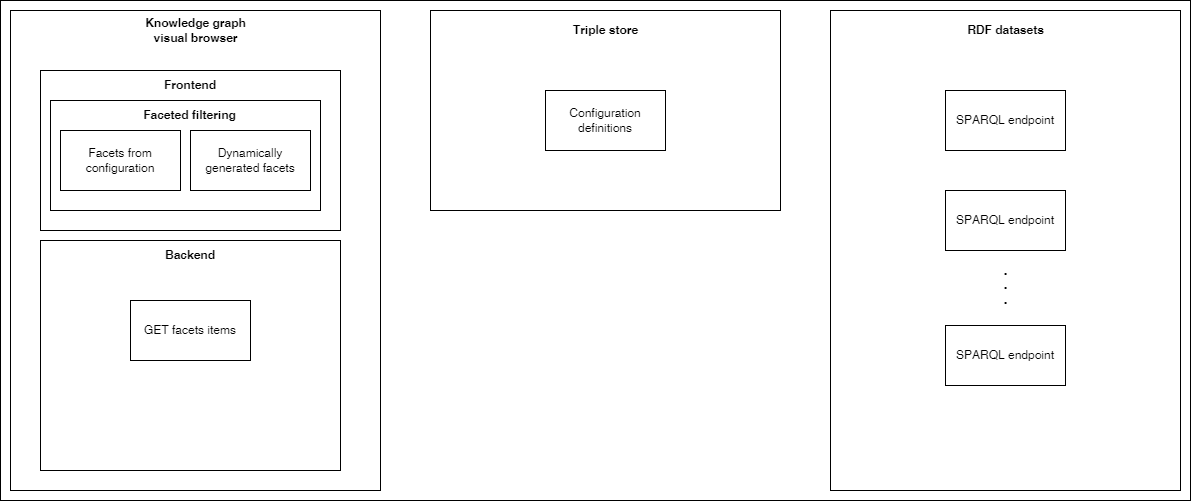

The diagram above was exported from draw.io. Its source (the exported page's mxGraphModel, read from the mxfile embedded in the PNG):
<mxGraphModel dx="1155" dy="1049" grid="1" gridSize="10" guides="1" tooltips="1" connect="1" arrows="1" fold="1" page="1" pageScale="1" pageWidth="850" pageHeight="1100" math="0" shadow="0">
  <root>
    <mxCell id="0" />
    <mxCell id="1" parent="0" />
    <mxCell id="jMW2oiDWbTN1HspEC2dS-1" value="" style="rounded=0;whiteSpace=wrap;html=1;fillColor=none;" parent="1" vertex="1">
      <mxGeometry x="220" y="520" width="1190" height="500" as="geometry" />
    </mxCell>
    <mxCell id="jMW2oiDWbTN1HspEC2dS-2" value="" style="rounded=0;whiteSpace=wrap;html=1;fillColor=none;" parent="1" vertex="1">
      <mxGeometry x="230" y="530" width="370" height="480" as="geometry" />
    </mxCell>
    <mxCell id="jMW2oiDWbTN1HspEC2dS-3" value="&lt;b&gt;Knowledge graph visual browser&lt;/b&gt;" style="text;html=1;strokeColor=none;fillColor=none;align=center;verticalAlign=middle;whiteSpace=wrap;rounded=0;" parent="1" vertex="1">
      <mxGeometry x="362.5" y="535" width="105" height="30" as="geometry" />
    </mxCell>
    <mxCell id="jMW2oiDWbTN1HspEC2dS-4" value="" style="rounded=0;whiteSpace=wrap;html=1;fillColor=none;" parent="1" vertex="1">
      <mxGeometry x="1050" y="530" width="350" height="480" as="geometry" />
    </mxCell>
    <mxCell id="jMW2oiDWbTN1HspEC2dS-5" value="&lt;b&gt;RDF datasets&lt;/b&gt;" style="text;html=1;strokeColor=none;fillColor=none;align=center;verticalAlign=middle;whiteSpace=wrap;rounded=0;" parent="1" vertex="1">
      <mxGeometry x="1177.5" y="535" width="95" height="30" as="geometry" />
    </mxCell>
    <mxCell id="jMW2oiDWbTN1HspEC2dS-6" value="" style="rounded=0;whiteSpace=wrap;html=1;fillColor=none;" parent="1" vertex="1">
      <mxGeometry x="260" y="590" width="300" height="160" as="geometry" />
    </mxCell>
    <mxCell id="jMW2oiDWbTN1HspEC2dS-7" value="&lt;b&gt;Frontend&lt;/b&gt;" style="text;html=1;strokeColor=none;fillColor=none;align=center;verticalAlign=middle;whiteSpace=wrap;rounded=0;" parent="1" vertex="1">
      <mxGeometry x="380" y="590" width="60" height="30" as="geometry" />
    </mxCell>
    <mxCell id="jMW2oiDWbTN1HspEC2dS-8" value="" style="rounded=0;whiteSpace=wrap;html=1;fillColor=none;" parent="1" vertex="1">
      <mxGeometry x="260" y="760" width="300" height="230" as="geometry" />
    </mxCell>
    <mxCell id="jMW2oiDWbTN1HspEC2dS-9" value="&lt;b&gt;Backend&lt;/b&gt;" style="text;html=1;strokeColor=none;fillColor=none;align=center;verticalAlign=middle;whiteSpace=wrap;rounded=0;" parent="1" vertex="1">
      <mxGeometry x="380" y="760" width="60" height="30" as="geometry" />
    </mxCell>
    <mxCell id="jMW2oiDWbTN1HspEC2dS-10" value="SPARQL endpoint" style="rounded=0;whiteSpace=wrap;html=1;fillColor=none;" parent="1" vertex="1">
      <mxGeometry x="1165" y="845" width="120" height="60" as="geometry" />
    </mxCell>
    <mxCell id="jMW2oiDWbTN1HspEC2dS-11" value="SPARQL endpoint" style="rounded=0;whiteSpace=wrap;html=1;fillColor=none;" parent="1" vertex="1">
      <mxGeometry x="1165" y="610" width="120" height="60" as="geometry" />
    </mxCell>
    <mxCell id="jMW2oiDWbTN1HspEC2dS-12" value="SPARQL endpoint" style="rounded=0;whiteSpace=wrap;html=1;fillColor=none;" parent="1" vertex="1">
      <mxGeometry x="1165" y="710" width="120" height="60" as="geometry" />
    </mxCell>
    <mxCell id="jMW2oiDWbTN1HspEC2dS-13" value="&lt;font style=&quot;font-size: 20px; line-height: 0;&quot;&gt;.&lt;br&gt;.&lt;br&gt;.&lt;br&gt;&lt;/font&gt;" style="text;html=1;strokeColor=none;fillColor=none;align=center;verticalAlign=middle;whiteSpace=wrap;rounded=0;" parent="1" vertex="1">
      <mxGeometry x="1192.5" y="790" width="65" height="30" as="geometry" />
    </mxCell>
    <mxCell id="jMW2oiDWbTN1HspEC2dS-14" value="" style="rounded=0;whiteSpace=wrap;html=1;fontSize=20;fillColor=none;" parent="1" vertex="1">
      <mxGeometry x="270" y="620" width="270" height="110" as="geometry" />
    </mxCell>
    <mxCell id="jMW2oiDWbTN1HspEC2dS-15" value="GET facets items" style="rounded=0;whiteSpace=wrap;html=1;fontSize=12;fillColor=none;" parent="1" vertex="1">
      <mxGeometry x="350" y="820" width="120" height="60" as="geometry" />
    </mxCell>
    <mxCell id="jMW2oiDWbTN1HspEC2dS-30" value="&lt;b&gt;Faceted filtering&lt;/b&gt;" style="text;html=1;strokeColor=none;fillColor=none;align=center;verticalAlign=middle;whiteSpace=wrap;rounded=0;fontSize=12;" parent="1" vertex="1">
      <mxGeometry x="361.25" y="620" width="97.5" height="30" as="geometry" />
    </mxCell>
    <mxCell id="jMW2oiDWbTN1HspEC2dS-31" value="Facets from configuration" style="rounded=0;whiteSpace=wrap;html=1;fontSize=12;fillColor=none;" parent="1" vertex="1">
      <mxGeometry x="280" y="650" width="120" height="60" as="geometry" />
    </mxCell>
    <mxCell id="jMW2oiDWbTN1HspEC2dS-32" value="Dynamically generated facets" style="rounded=0;whiteSpace=wrap;html=1;fontSize=12;fillColor=none;" parent="1" vertex="1">
      <mxGeometry x="410" y="650" width="120" height="60" as="geometry" />
    </mxCell>
    <mxCell id="Cz_TgmMb7zHXhZ6qPFPR-2" value="" style="rounded=0;whiteSpace=wrap;html=1;fillColor=none;" vertex="1" parent="1">
      <mxGeometry x="650" y="530" width="350" height="200" as="geometry" />
    </mxCell>
    <mxCell id="Cz_TgmMb7zHXhZ6qPFPR-3" value="&lt;b&gt;Triple store&lt;/b&gt;" style="text;html=1;strokeColor=none;fillColor=none;align=center;verticalAlign=middle;whiteSpace=wrap;rounded=0;" vertex="1" parent="1">
      <mxGeometry x="777.5" y="535" width="95" height="30" as="geometry" />
    </mxCell>
    <mxCell id="Cz_TgmMb7zHXhZ6qPFPR-5" value="Configuration definitions" style="rounded=0;whiteSpace=wrap;html=1;fillColor=none;" vertex="1" parent="1">
      <mxGeometry x="765" y="610" width="120" height="60" as="geometry" />
    </mxCell>
  </root>
</mxGraphModel>